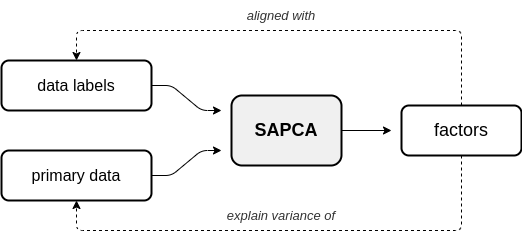

The diagram above was exported from draw.io. Its source (the exported page's mxGraphModel, read from the mxfile embedded in the PNG):
<mxGraphModel dx="1392" dy="1080" grid="1" gridSize="10" guides="1" tooltips="1" connect="1" arrows="1" fold="1" page="1" pageScale="1" pageWidth="850" pageHeight="1100" math="0" shadow="0">
  <root>
    <mxCell id="0" />
    <mxCell id="1" parent="0" />
    <mxCell id="il-4Z1nH_Ab8xLASEhKC-1" value="&lt;span style=&quot;font-size: 16px&quot;&gt;data labels&lt;/span&gt;" style="rounded=1;whiteSpace=wrap;html=1;strokeWidth=2;" parent="1" vertex="1">
      <mxGeometry x="120" y="160" width="150" height="50" as="geometry" />
    </mxCell>
    <mxCell id="il-4Z1nH_Ab8xLASEhKC-3" value="&lt;font style=&quot;font-size: 16px&quot;&gt;primary data&lt;/font&gt;" style="rounded=1;whiteSpace=wrap;html=1;strokeWidth=2;" parent="1" vertex="1">
      <mxGeometry x="120" y="250" width="150" height="50" as="geometry" />
    </mxCell>
    <mxCell id="il-4Z1nH_Ab8xLASEhKC-5" value="" style="endArrow=classic;html=1;exitX=1;exitY=0.5;exitDx=0;exitDy=0;arcSize=12;" parent="1" source="il-4Z1nH_Ab8xLASEhKC-1" edge="1">
      <mxGeometry width="50" height="50" relative="1" as="geometry">
        <mxPoint x="260" y="210" as="sourcePoint" />
        <mxPoint x="340" y="210" as="targetPoint" />
        <Array as="points">
          <mxPoint x="290" y="185" />
          <mxPoint x="320" y="210" />
        </Array>
      </mxGeometry>
    </mxCell>
    <mxCell id="il-4Z1nH_Ab8xLASEhKC-7" value="" style="endArrow=classic;html=1;exitX=1;exitY=0.5;exitDx=0;exitDy=0;jumpSize=6;arcSize=12;" parent="1" source="il-4Z1nH_Ab8xLASEhKC-3" edge="1">
      <mxGeometry width="50" height="50" relative="1" as="geometry">
        <mxPoint x="270" y="190" as="sourcePoint" />
        <mxPoint x="340" y="250" as="targetPoint" />
        <Array as="points">
          <mxPoint x="290" y="275" />
          <mxPoint x="320" y="250" />
        </Array>
      </mxGeometry>
    </mxCell>
    <mxCell id="il-4Z1nH_Ab8xLASEhKC-8" value="&lt;font style=&quot;font-size: 18px&quot;&gt;factors&lt;/font&gt;" style="rounded=1;whiteSpace=wrap;html=1;strokeWidth=2;" parent="1" vertex="1">
      <mxGeometry x="520" y="205" width="120" height="50" as="geometry" />
    </mxCell>
    <mxCell id="il-4Z1nH_Ab8xLASEhKC-14" style="edgeStyle=orthogonalEdgeStyle;rounded=0;jumpSize=6;orthogonalLoop=1;jettySize=auto;html=1;exitX=1;exitY=0.5;exitDx=0;exitDy=0;" parent="1" source="il-4Z1nH_Ab8xLASEhKC-9" edge="1">
      <mxGeometry relative="1" as="geometry">
        <mxPoint x="510" y="230" as="targetPoint" />
      </mxGeometry>
    </mxCell>
    <mxCell id="il-4Z1nH_Ab8xLASEhKC-9" value="&lt;font style=&quot;font-size: 18px&quot;&gt;&lt;b&gt;SAPCA&lt;/b&gt;&lt;/font&gt;" style="rounded=1;whiteSpace=wrap;html=1;strokeWidth=2;fillColor=#F0F0F0;" parent="1" vertex="1">
      <mxGeometry x="350" y="195" width="110" height="70" as="geometry" />
    </mxCell>
    <mxCell id="il-4Z1nH_Ab8xLASEhKC-23" value="" style="endArrow=classic;html=1;dashed=1;exitX=0.5;exitY=0;exitDx=0;exitDy=0;entryX=0.5;entryY=0;entryDx=0;entryDy=0;arcSize=12;" parent="1" source="il-4Z1nH_Ab8xLASEhKC-8" target="il-4Z1nH_Ab8xLASEhKC-1" edge="1">
      <mxGeometry width="50" height="50" relative="1" as="geometry">
        <mxPoint x="290" y="290" as="sourcePoint" />
        <mxPoint x="400" y="350" as="targetPoint" />
        <Array as="points">
          <mxPoint x="580" y="130" />
          <mxPoint x="195" y="130" />
        </Array>
      </mxGeometry>
    </mxCell>
    <mxCell id="il-4Z1nH_Ab8xLASEhKC-24" value="&lt;i&gt;&lt;font style=&quot;font-size: 13px&quot; color=&quot;#333333&quot;&gt;aligned with&lt;/font&gt;&lt;/i&gt;" style="text;html=1;strokeColor=none;fillColor=none;align=center;verticalAlign=middle;whiteSpace=wrap;rounded=0;" parent="1" vertex="1">
      <mxGeometry x="310" y="100" width="180" height="30" as="geometry" />
    </mxCell>
    <mxCell id="il-4Z1nH_Ab8xLASEhKC-25" value="" style="endArrow=classic;html=1;dashed=1;exitX=0.5;exitY=1;exitDx=0;exitDy=0;entryX=0.5;entryY=1;entryDx=0;entryDy=0;arcSize=12;" parent="1" source="il-4Z1nH_Ab8xLASEhKC-8" target="il-4Z1nH_Ab8xLASEhKC-3" edge="1">
      <mxGeometry width="50" height="50" relative="1" as="geometry">
        <mxPoint x="624.9999999999998" y="210" as="sourcePoint" />
        <mxPoint x="195" y="160" as="targetPoint" />
        <Array as="points">
          <mxPoint x="580" y="330" />
          <mxPoint x="195" y="330" />
        </Array>
      </mxGeometry>
    </mxCell>
    <mxCell id="il-4Z1nH_Ab8xLASEhKC-26" value="&lt;i&gt;&lt;font style=&quot;font-size: 13px&quot; color=&quot;#333333&quot;&gt;explain variance of&lt;/font&gt;&lt;/i&gt;" style="text;html=1;strokeColor=none;fillColor=none;align=center;verticalAlign=middle;whiteSpace=wrap;rounded=0;" parent="1" vertex="1">
      <mxGeometry x="310" y="300" width="180" height="30" as="geometry" />
    </mxCell>
    <mxCell id="il-4Z1nH_Ab8xLASEhKC-30" style="edgeStyle=orthogonalEdgeStyle;rounded=0;jumpSize=6;orthogonalLoop=1;jettySize=auto;html=1;exitX=0.5;exitY=1;exitDx=0;exitDy=0;dashed=1;" parent="1" source="il-4Z1nH_Ab8xLASEhKC-9" target="il-4Z1nH_Ab8xLASEhKC-9" edge="1">
      <mxGeometry relative="1" as="geometry" />
    </mxCell>
  </root>
</mxGraphModel>